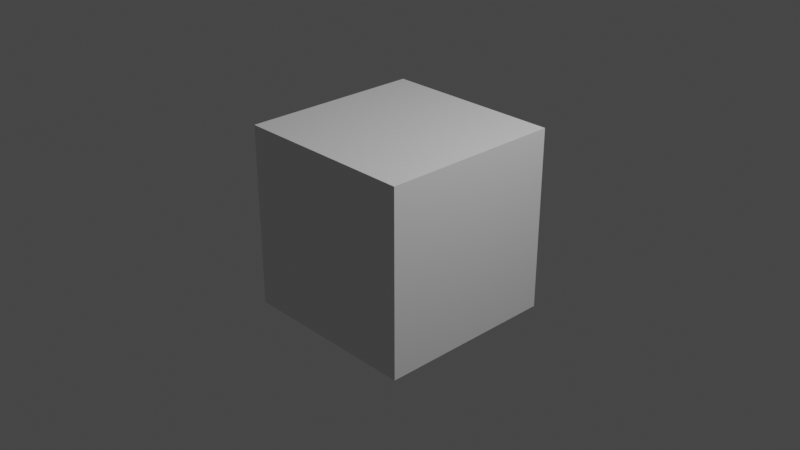 # Source: skybox.blend  (saved by Blender 3.2.14; exported with 4.5.12 LTS)
import bpy
from mathutils import Matrix  # noqa: F401  (used for matrix-valued properties, if any)

bpy.ops.wm.read_factory_settings(use_empty=True)
scene = bpy.context.scene
scene.name = 'Scene'

# ---- collections
col_collection = bpy.data.collections.new('Collection'); scene.collection.children.link(col_collection)

# ---- materials (node trees are filled in below, after node groups)
mat_material = bpy.data.materials.new('Material')
mat_material.alpha_threshold = 0.0
mat_material.use_transparent_shadow = False
mat_material.line_color = (0.0, 0.0, 0.0, 1.0)

# ---- material node trees
mat_material.use_nodes = True; mat_material.node_tree.nodes.clear()
_N = mat_material.node_tree.nodes; _L = mat_material.node_tree.links
n0 = _N.new('ShaderNodeOutputMaterial'); n0.name = 'Material Output'; n0.location = (300, 300)
n1 = _N.new('ShaderNodeBsdfPrincipled'); n1.name = 'Principled BSDF'; n1.location = (10, 300)
n1.distribution = 'GGX'
n1.subsurface_method = 'RANDOM_WALK_SKIN'
n1.inputs[2].default_value = 0.4
n1.inputs[3].default_value = 1.45
n1.inputs[27].default_value = (0.0, 0.0, 0.0, 1.0)
n1.inputs[28].default_value = 1.0
_L.new(n1.outputs[0], n0.inputs[0])
n0.is_active_output = True

# ---- world
world_world = bpy.data.worlds.new('World'); scene.world = world_world
world_world.use_nodes = True; world_world.node_tree.nodes.clear()
_N = world_world.node_tree.nodes; _L = world_world.node_tree.links
n0 = _N.new('ShaderNodeOutputWorld'); n0.name = 'World Output'; n0.location = (300, 300)
n1 = _N.new('ShaderNodeBackground'); n1.name = 'Background'; n1.location = (10, 300)
n1.inputs[0].default_value = (0.05088, 0.05088, 0.05088, 1.0)
_L.new(n1.outputs[0], n0.inputs[0])
n0.is_active_output = True
world_world.color = (0.05088, 0.05088, 0.05088)
world_world.use_sun_shadow = False
world_world.sun_shadow_jitter_overblur = 0.0

# ---- cameras
cam_camera = bpy.data.cameras.new('Camera')
cam_camera.clip_end = 100.0
cam_camera.ortho_scale = 7.314

# ---- lights
light_light = bpy.data.lights.new('Light', 'POINT')
light_light.transmission_factor = 0.0
light_light.energy = 1000.0
light_light.shadow_soft_size = 0.1
light_light.shadow_maximum_resolution = 0.006
light_light.use_absolute_resolution = True

# ---- meshes
me_cube = bpy.data.meshes.new('Cube')
me_cube.from_pydata([(1.0, 1.0, 1.0), (1.0, 1.0, -1.0), (1.0, -1.0, 1.0), (1.0, -1.0, -1.0), (-1.0, 1.0, 1.0), (-1.0, 1.0, -1.0), (-1.0, -1.0, 1.0), (-1.0, -1.0, -1.0)], [], [(0, 4, 6, 2), (3, 2, 6, 7), (7, 6, 4, 5), (5, 1, 3, 7), (1, 0, 2, 3), (5, 4, 0, 1)])
_uv = me_cube.uv_layers.new(name='UVMap')
_uv.uv.foreach_set('vector', [0.625, 0.5, 0.875, 0.5, 0.875, 0.75, 0.625, 0.75, 0.375, 0.75, 0.625, 0.75, 0.625, 1.0, 0.375, 1.0, 0.375, 0.0, 0.625, 0.0, 0.625, 0.25, 0.375, 0.25, 0.125, 0.5, 0.375, 0.5, 0.375, 0.75, 0.125, 0.75, 0.375, 0.5, 0.625, 0.5, 0.625, 0.75, 0.375, 0.75, 0.375, 0.25, 0.625, 0.25, 0.625, 0.5, 0.375, 0.5])
me_cube.materials.append(mat_material)
me_cube.use_mirror_vertex_groups = False
me_cube.update()

# ---- objects
ob_cube = bpy.data.objects.new('Cube', me_cube)
ob_light = bpy.data.objects.new('Light', light_light)
ob_camera = bpy.data.objects.new('Camera', cam_camera)

# ---- transforms, parenting, visibility, modifiers, constraints
ob_cube.location = (0.0, 0.0, 0.0)
ob_cube.lock_rotations_4d = False
ob_cube.empty_display_type = 'ARROWS'
ob_cube.lineart.crease_threshold = 0.0
ob_light.location = (4.076, 1.005, 5.904)
ob_light.rotation_euler = (0.6503, 0.05522, 1.866)
ob_light.lock_rotations_4d = False
ob_light.empty_display_type = 'ARROWS'
ob_light.color = (0.0, 0.0, 0.0, 0.0)
ob_light.lineart.crease_threshold = 0.0
ob_camera.location = (7.359, -6.926, 4.958)
ob_camera.rotation_euler = (1.109, 0.0, 0.8149)
ob_camera.lock_rotations_4d = False
ob_camera.empty_display_type = 'ARROWS'
ob_camera.color = (0.0, 0.0, 0.0, 0.0)
ob_camera.display_type = 'WIRE'
ob_camera.lineart.crease_threshold = 0.0

# ---- collection membership
col_collection.objects.link(ob_cube)
col_collection.objects.link(ob_light)
col_collection.objects.link(ob_camera)

# ---- scene / render settings (as saved in the file)
scene.camera = ob_camera
scene.frame_start = 1; scene.frame_end = 250; scene.frame_set(1)
scene.render.engine = 'BLENDER_EEVEE_NEXT'
scene.cycles.sampling_pattern = 'TABULATED_SOBOL'
scene.cycles.use_light_tree = False
scene.view_settings.view_transform = 'Filmic'
bpy.context.view_layer.update()
